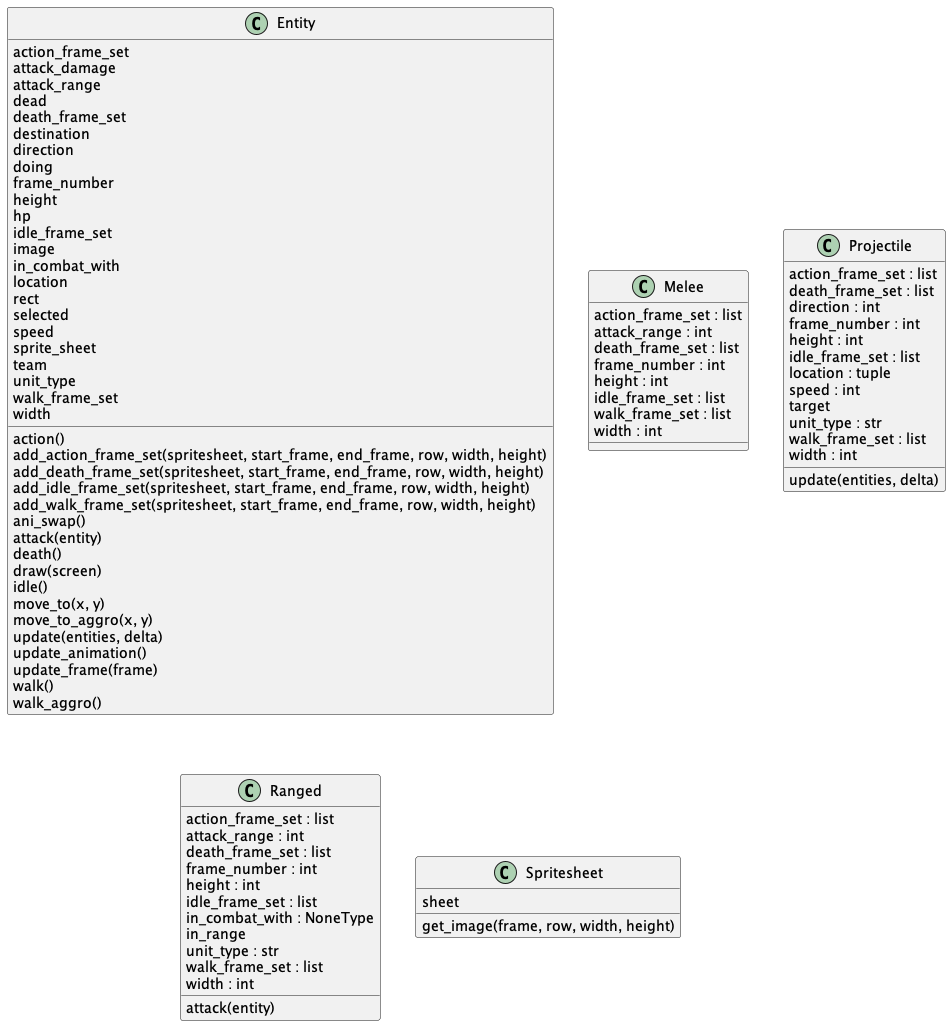

The diagram above was rendered by PlantUML. Its source (embedded in the PNG):
@startuml classes
set namespaceSeparator none
class "Entity" as Project.src.entity.Entity {
  action_frame_set
  attack_damage
  attack_range
  dead
  death_frame_set
  destination
  direction
  doing
  frame_number
  height
  hp
  idle_frame_set
  image
  in_combat_with
  location
  rect
  selected
  speed
  sprite_sheet
  team
  unit_type
  walk_frame_set
  width
  action()
  add_action_frame_set(spritesheet, start_frame, end_frame, row, width, height)
  add_death_frame_set(spritesheet, start_frame, end_frame, row, width, height)
  add_idle_frame_set(spritesheet, start_frame, end_frame, row, width, height)
  add_walk_frame_set(spritesheet, start_frame, end_frame, row, width, height)
  ani_swap()
  attack(entity)
  death()
  draw(screen)
  idle()
  move_to(x, y)
  move_to_aggro(x, y)
  update(entities, delta)
  update_animation()
  update_frame(frame)
  walk()
  walk_aggro()
}
class "Melee" as Project.src.melee.Melee {
  action_frame_set : list
  attack_range : int
  death_frame_set : list
  frame_number : int
  height : int
  idle_frame_set : list
  walk_frame_set : list
  width : int
}
class "Projectile" as Project.src.projectile.Projectile {
  action_frame_set : list
  death_frame_set : list
  direction : int
  frame_number : int
  height : int
  idle_frame_set : list
  location : tuple
  speed : int
  target
  unit_type : str
  walk_frame_set : list
  width : int
  update(entities, delta)
}
class "Ranged" as Project.src.ranged.Ranged {
  action_frame_set : list
  attack_range : int
  death_frame_set : list
  frame_number : int
  height : int
  idle_frame_set : list
  in_combat_with : NoneType
  in_range
  unit_type : str
  walk_frame_set : list
  width : int
  attack(entity)
}
class "Spritesheet" as Project.src.spritesheet.Spritesheet {
  sheet
  get_image(frame, row, width, height)
}
@enduml